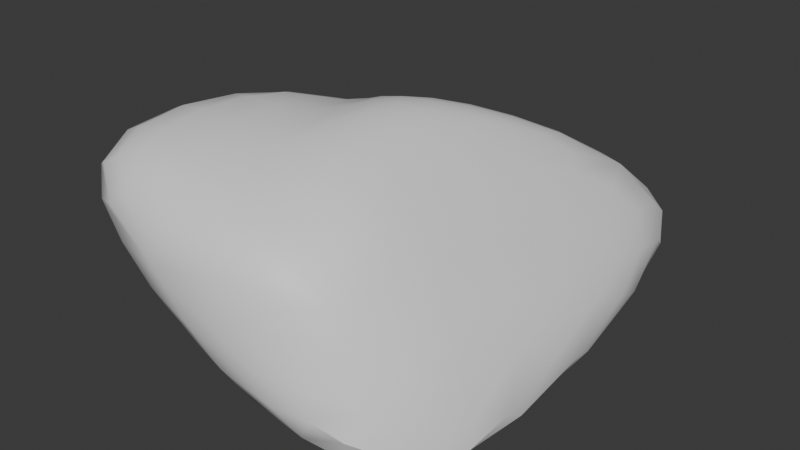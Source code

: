 # Source: RockProj.blend  (saved by Blender 4.2.66; exported with 4.5.12 LTS)
import bpy
from mathutils import Matrix  # noqa: F401  (used for matrix-valued properties, if any)

bpy.ops.wm.read_factory_settings(use_empty=True)
scene = bpy.context.scene
scene.name = 'Scene'

# ---- collections
col_collection = bpy.data.collections.new('Collection'); scene.collection.children.link(col_collection)

# ---- materials (node trees are filled in below, after node groups)
mat_material = bpy.data.materials.new('Material')
mat_material.alpha_threshold = 0.0
mat_material.use_transparent_shadow = False
mat_material.roughness = 0.5
mat_material.line_color = (0.0, 0.0, 0.0, 1.0)

# ---- node groups
ng_smooth_by_angle = bpy.data.node_groups.new('Smooth by Angle', 'GeometryNodeTree')
_s = ng_smooth_by_angle.interface.new_socket(name='Mesh', in_out='OUTPUT', socket_type='NodeSocketGeometry')
_s = ng_smooth_by_angle.interface.new_socket(name='Mesh', in_out='INPUT', socket_type='NodeSocketGeometry')
_s = ng_smooth_by_angle.interface.new_socket(name='Angle', in_out='INPUT', socket_type='NodeSocketFloat')
_s.subtype = 'ANGLE'
_s.default_value = 0.5236
_s.min_value = 0.0
_s.max_value = 3.142
_s.description = 'Maximum face angle for smooth edges'
_s = ng_smooth_by_angle.interface.new_socket(name='Ignore Sharpness', in_out='INPUT', socket_type='NodeSocketBool')
_s.force_non_field = True
ng_smooth_by_angle.description = 'Set the sharpness of mesh edges based on the angle between the neighboring faces'
ng_smooth_by_angle.is_modifier = True
_N = ng_smooth_by_angle.nodes; _L = ng_smooth_by_angle.links
n0 = _N.new('GeometryNodeSetShadeSmooth'); n0.name = 'Set Shade Smooth'; n0.location = (120, -80)
n0.domain = 'EDGE'
n1 = _N.new('GeometryNodeSetShadeSmooth'); n1.name = 'Set Shade Smooth.001'; n1.location = (300, -80)
n2 = _N.new('NodeGroupOutput'); n2.name = 'Group Output'; n2.location = (480, -80)
n3 = _N.new('GeometryNodeInputMeshEdgeAngle'); n3.name = 'Edge Angle'; n3.location = (-440, -240)
n4 = _N.new('NodeGroupInput'); n4.name = 'Group Input'; n4.location = (-80, -80)
n5 = _N.new('GeometryNodeInputEdgeSmooth'); n5.name = 'Is Edge Smooth'; n5.location = (-260, -120)
n6 = _N.new('GeometryNodeInputShadeSmooth'); n6.name = 'Is Shade Smooth'; n6.location = (-440, -397)
n7 = _N.new('FunctionNodeCompare'); n7.name = 'Compare'; n7.location = (-260, -260)
n7.operation = 'LESS_EQUAL'
n7.inputs[6].default_value = (0.0, 0.0, 0.0, 0.0)
n7.inputs[7].default_value = (0.0, 0.0, 0.0, 0.0)
n8 = _N.new('FunctionNodeBooleanMath'); n8.name = 'Boolean Math.001'; n8.location = (-80, -260)
n9 = _N.new('NodeGroupInput'); n9.name = 'Group Input.001'; n9.location = (-440, -329)
n10 = _N.new('NodeGroupInput'); n10.name = 'Group Input.002'; n10.location = (-259, -189)
n11 = _N.new('FunctionNodeBooleanMath'); n11.name = 'Boolean Math'; n11.location = (-80, -149)
n11.operation = 'OR'
n12 = _N.new('FunctionNodeBooleanMath'); n12.name = 'Boolean Math.002'; n12.location = (-260, -380)
n12.operation = 'OR'
n13 = _N.new('NodeGroupInput'); n13.name = 'Group Input.003'; n13.location = (-440, -460)
_L.new(n3.outputs[0], n7.inputs[0])
_L.new(n1.outputs[0], n2.inputs[0])
_L.new(n9.outputs[1], n7.inputs[1])
_L.new(n7.outputs[0], n8.inputs[0])
_L.new(n4.outputs[0], n0.inputs[0])
_L.new(n0.outputs[0], n1.inputs[0])
_L.new(n8.outputs[0], n0.inputs[2])
_L.new(n10.outputs[2], n11.inputs[1])
_L.new(n5.outputs[0], n11.inputs[0])
_L.new(n11.outputs[0], n0.inputs[1])
_L.new(n13.outputs[2], n12.inputs[1])
_L.new(n6.outputs[0], n12.inputs[0])
_L.new(n12.outputs[0], n8.inputs[1])
n2.is_active_output = True

# ---- material node trees
mat_material.use_nodes = True; mat_material.node_tree.nodes.clear()
_N = mat_material.node_tree.nodes; _L = mat_material.node_tree.links
n0 = _N.new('ShaderNodeOutputMaterial'); n0.name = 'Material Output'; n0.location = (300, 300)
n1 = _N.new('ShaderNodeBsdfPrincipled'); n1.name = 'Principled BSDF'; n1.location = (10, 300)
n1.inputs[3].default_value = 1.45
_L.new(n1.outputs[0], n0.inputs[0])
n0.is_active_output = True

# ---- world
world_world = bpy.data.worlds.new('World'); scene.world = world_world
world_world.use_nodes = True; world_world.node_tree.nodes.clear()
_N = world_world.node_tree.nodes; _L = world_world.node_tree.links
n0 = _N.new('ShaderNodeOutputWorld'); n0.name = 'World Output'; n0.location = (300, 300)
n1 = _N.new('ShaderNodeBackground'); n1.name = 'Background'; n1.location = (10, 300)
n1.inputs[0].default_value = (0.05088, 0.05088, 0.05088, 1.0)
_L.new(n1.outputs[0], n0.inputs[0])
n0.is_active_output = True
world_world.color = (0.05088, 0.05088, 0.05088)
world_world.sun_shadow_jitter_overblur = 0.0

# ---- meshes
me_cube = bpy.data.meshes.new('Cube')
me_cube.from_pydata([(1.089, -1.436, 0.4652), (-0.5923, 0.8897, -0.9742), (2.229, 4.455, -0.7995), (-0.9265, 0.9801, 0.6443), (-0.623, 1.0, 1.0), (-1.375, -1.739, 0.9061), (-1.65, -1.601, 0.6169), (2.535, -1.449, -1.765), (-1.096, -0.4803, -0.7428), (-1.408, -1.184, -0.1888), (2.177, 3.222, -0.324), (2.229, 4.455, -0.7995), (1.942, -0.8538, -1.939), (2.535, -1.449, -1.765), (0.07201, 1.0, 1.0), (0.7754, 1.368, 0.8086), (0.8368, 1.29, 0.7938), (1.517, 1.646, 0.3638), (1.089, -1.436, 0.4652), (0.7028, 0.1835, 0.8207)], [], [(8, 9, 6, 3, 1), (18, 19, 14, 4, 5, 0), (8, 12, 13, 7, 9), (7, 0, 5, 6, 9), (1, 2, 11, 12, 8), (5, 4, 3, 6), (12, 11, 10, 13), (1, 3, 4, 14, 15, 2), (16, 17, 10, 11, 2, 15), (10, 17, 18, 0, 7, 13), (18, 17, 16, 19), (14, 19, 16, 15)])
me_cube.polygons.foreach_set('use_smooth', [True] * 12)
_uv = me_cube.uv_layers.new(name='UVMap')
_uv.uv.foreach_set('vector', [0.375, 0.06255, 0.4477, 0.0, 0.5705, 0.0, 0.58, 0.25, 0.375, 0.25, 0.625, 0.75, 0.6659, 0.5838, 0.741, 0.5, 0.8279, 0.5, 0.8414, 0.75, 0.625, 0.75, 0.125, 0.6875, 0.3118, 0.7206, 0.3379, 0.75, 0.3379, 0.75, 0.125, 0.75, 0.4349, 0.75, 0.625, 0.75, 0.625, 0.9664, 0.5705, 1.0, 0.4477, 1.0, 0.125, 0.5, 0.3385, 0.5, 0.3385, 0.5, 0.3118, 0.7206, 0.125, 0.6875, 0.625, 0.01258, 0.625, 0.25, 0.58, 0.25, 0.5705, 0.0, 0.3118, 0.7206, 0.3385, 0.5, 0.4562, 0.5314, 0.4349, 0.75, 0.375, 0.25, 0.58, 0.25, 0.625, 0.2971, 0.625, 0.384, 0.5984, 0.4517, 0.375, 0.4635, 0.5988, 0.4668, 0.5525, 0.5451, 0.4562, 0.5314, 0.375, 0.4635, 0.375, 0.4635, 0.5984, 0.4517, 0.4562, 0.5314, 0.5525, 0.5451, 0.625, 0.75, 0.625, 0.75, 0.4349, 0.75, 0.4349, 0.75, 0.625, 0.75, 0.5525, 0.5451, 0.601, 0.552, 0.6165, 0.602, 0.625, 0.4503, 0.625, 0.5184, 0.5988, 0.4668, 0.5984, 0.4517])
me_cube.materials.append(mat_material)
me_cube.use_mirror_vertex_groups = False
me_cube.update()

# ---- objects
ob_cube = bpy.data.objects.new('Cube', me_cube)

# ---- transforms, parenting, visibility, modifiers, constraints
ob_cube.location = (0.0, 0.0, 2.113)
ob_cube.lock_rotations_4d = False
ob_cube.empty_display_type = 'ARROWS'
ob_cube.lineart.crease_threshold = 0.0
_m = ob_cube.modifiers.new('Subdivision', 'SUBSURF')
_m = ob_cube.modifiers.new('Smooth by Angle', 'NODES')
_m.node_group = ng_smooth_by_angle
_m.use_pin_to_last = True
_m.show_group_selector = False

# ---- collection membership
col_collection.objects.link(ob_cube)

# ---- scene / render settings (as saved in the file)
scene.frame_start = 1; scene.frame_end = 250; scene.frame_set(1)
scene.render.engine = 'BLENDER_EEVEE_NEXT'
bpy.context.view_layer.update()

# ---- added for rendering (the .blend has no active camera and no usable light): camera, sun
cam_auto = bpy.data.cameras.new('AutoCamera')
cam_auto.lens = 50.0
cam_auto.sensor_width = 36.0
cam_auto.clip_end = 1000.0
ob_auto_camera = bpy.data.objects.new('AutoCamera', cam_auto)
scene.collection.objects.link(ob_auto_camera)
ob_auto_camera.location = (5.81786, -5.63043, 6.08963)
ob_auto_camera.rotation_euler = (1.09748, -7.21219e-08, 0.694738)
scene.camera = ob_auto_camera
light_auto_sun = bpy.data.lights.new('AutoSun', 'SUN')
light_auto_sun.energy = 3.0
light_auto_sun.angle = 0.0523599
ob_auto_sun = bpy.data.objects.new('AutoSun', light_auto_sun)
scene.collection.objects.link(ob_auto_sun)
ob_auto_sun.rotation_euler = (0.872665, 0.174533, 0.523599)
bpy.context.view_layer.update()
